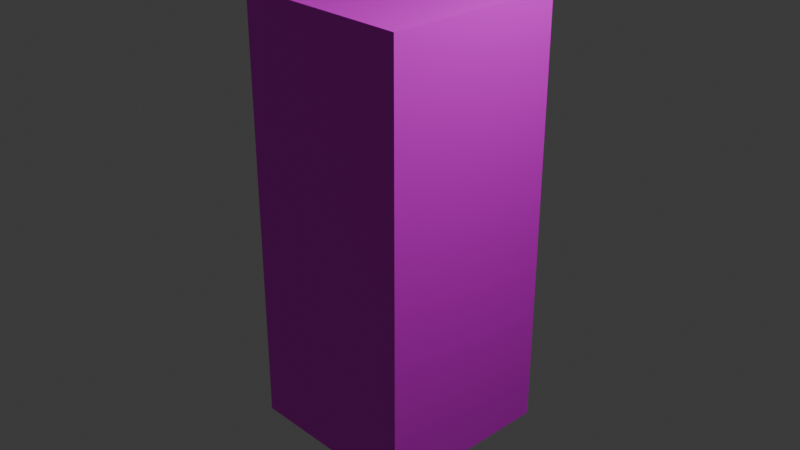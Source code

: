 # Source: tile5.blend  (saved by Blender 4.0.36; exported with 4.5.12 LTS)
import bpy
from mathutils import Matrix  # noqa: F401  (used for matrix-valued properties, if any)

bpy.ops.wm.read_factory_settings(use_empty=True)
scene = bpy.context.scene
scene.name = 'Scene'

# ---- collections
col_collection = bpy.data.collections.new('Collection'); scene.collection.children.link(col_collection)

# ---- images (referenced by path relative to the original .blend; pixels are not part of the script)
import os
ASSET_DIR = os.environ.get("B2B_ASSET_DIR", "")  # directory of the original .blend (textures are referenced by path, not embedded)
HERE = os.path.dirname(os.path.abspath(__file__))  # packed textures are extracted next to this script under _unpacked/

def load_image(name, relpath, width, height, colorspace="sRGB"):
    """Load a texture the original file referenced (path relative to the .blend, or extracted next to this script)."""
    p = next((c for c in (os.path.join(HERE, relpath), os.path.join(ASSET_DIR, relpath)) if relpath and os.path.exists(c)), "")
    if p:
        img = bpy.data.images.load(p, check_existing=True)
        img.name = name
    else:  # same state as the original file: an image datablock whose file is absent (Cycles renders it pink)
        img = bpy.data.images.new(name, width, height)
        img.source = "FILE"
        img.filepath = "//" + (relpath or name)
    img.colorspace_settings.name = colorspace
    return img
img_untitled = load_image('Untitled', 'tile5.png', 1024, 1024, 'sRGB')

# ---- materials (node trees are filled in below, after node groups)
mat_material = bpy.data.materials.new('Material')
mat_material.alpha_threshold = 0.0
mat_material.use_transparent_shadow = False
mat_material.roughness = 0.5
mat_material.line_color = (0.0, 0.0, 0.0, 1.0)

# ---- material node trees
mat_material.use_nodes = True; mat_material.node_tree.nodes.clear()
_N = mat_material.node_tree.nodes; _L = mat_material.node_tree.links
n0 = _N.new('ShaderNodeOutputMaterial'); n0.name = 'Material Output'; n0.location = (300, 300)
n1 = _N.new('ShaderNodeBsdfPrincipled'); n1.name = 'Principled BSDF'; n1.location = (10, 300)
n1.inputs[3].default_value = 1.45
n2 = _N.new('ShaderNodeTexImage'); n2.name = 'Image Texture'; n2.location = (-336, 230)
n2.image = img_untitled
_L.new(n1.outputs[0], n0.inputs[0])
_L.new(n2.outputs[0], n1.inputs[0])
n0.is_active_output = True

# ---- world
world_world = bpy.data.worlds.new('World'); scene.world = world_world
world_world.use_nodes = True; world_world.node_tree.nodes.clear()
_N = world_world.node_tree.nodes; _L = world_world.node_tree.links
n0 = _N.new('ShaderNodeOutputWorld'); n0.name = 'World Output'; n0.location = (300, 300)
n1 = _N.new('ShaderNodeBackground'); n1.name = 'Background'; n1.location = (10, 300)
n1.inputs[0].default_value = (0.05088, 0.05088, 0.05088, 1.0)
_L.new(n1.outputs[0], n0.inputs[0])
n0.is_active_output = True
world_world.color = (0.05088, 0.05088, 0.05088)
world_world.use_sun_shadow = False
world_world.sun_shadow_jitter_overblur = 0.0

# ---- cameras
cam_camera = bpy.data.cameras.new('Camera')
cam_camera.clip_end = 100.0
cam_camera.ortho_scale = 7.314

# ---- lights
light_light = bpy.data.lights.new('Light', 'POINT')
light_light.transmission_factor = 0.0
light_light.use_soft_falloff = False
light_light.energy = 1000.0
light_light.shadow_soft_size = 0.1
light_light.shadow_maximum_resolution = 0.006
light_light.use_absolute_resolution = True

# ---- meshes
me_cube = bpy.data.meshes.new('Cube')
me_cube.from_pydata([(1.0, 1.0, 1.0), (1.0, 1.0, -1.0), (1.0, -1.0, 1.0), (1.0, -1.0, -1.0), (-1.0, 1.0, 1.0), (-1.0, 1.0, -1.0), (-1.0, -1.0, 1.0), (-1.0, -1.0, -1.0)], [], [(0, 4, 6, 2), (3, 2, 6, 7), (7, 6, 4, 5), (5, 1, 3, 7), (1, 0, 2, 3), (5, 4, 0, 1)])
_uv = me_cube.uv_layers.new(name='UVMap')
_uv.uv.foreach_set('vector', [0.6066, 0.0601, 0.6066, 0.2732, 0.3934, 0.2732, 0.3934, 0.0601, 0.0601, 0.6066, 0.0601, 0.3934, 0.2732, 0.3934, 0.2732, 0.6066, 0.2732, 0.0601, 0.2732, 0.2732, 0.0601, 0.2732, 0.0601, 0.0601, 0.6066, 0.3934, 0.6066, 0.6066, 0.3934, 0.6066, 0.3934, 0.3934, 0.2732, 0.9399, 0.0601, 0.9399, 0.0601, 0.7268, 0.2732, 0.7268, 0.3934, 0.9399, 0.3934, 0.7268, 0.6066, 0.7268, 0.6066, 0.9399])
me_cube.materials.append(mat_material)
me_cube.use_mirror_vertex_groups = False
me_cube.update()

# ---- objects
ob_cube = bpy.data.objects.new('Cube', me_cube)
ob_light = bpy.data.objects.new('Light', light_light)
ob_camera = bpy.data.objects.new('Camera', cam_camera)

# ---- transforms, parenting, visibility, modifiers, constraints
ob_cube.location = (0.0, 0.0, 0.0)
ob_cube.scale = (1.0, 1.0, 2.364)
ob_cube.lock_rotations_4d = False
ob_cube.empty_display_type = 'ARROWS'
ob_cube.lineart.crease_threshold = 0.0
ob_light.location = (4.076, 1.005, 5.904)
ob_light.rotation_euler = (0.6503, 0.05522, 1.866)
ob_light.lock_rotations_4d = False
ob_light.empty_display_type = 'ARROWS'
ob_light.color = (0.0, 0.0, 0.0, 0.0)
ob_light.lineart.crease_threshold = 0.0
ob_camera.location = (7.359, -6.926, 4.958)
ob_camera.rotation_euler = (1.109, 0.0, 0.8149)
ob_camera.lock_rotations_4d = False
ob_camera.empty_display_type = 'ARROWS'
ob_camera.color = (0.0, 0.0, 0.0, 0.0)
ob_camera.display_type = 'WIRE'
ob_camera.lineart.crease_threshold = 0.0

# ---- collection membership
col_collection.objects.link(ob_cube)
col_collection.objects.link(ob_light)
col_collection.objects.link(ob_camera)

# ---- scene / render settings (as saved in the file)
scene.camera = ob_camera
scene.frame_start = 1; scene.frame_end = 250; scene.frame_set(1)
scene.render.engine = 'BLENDER_EEVEE_NEXT'
scene.cycles.sampling_pattern = 'TABULATED_SOBOL'
bpy.context.view_layer.update()
